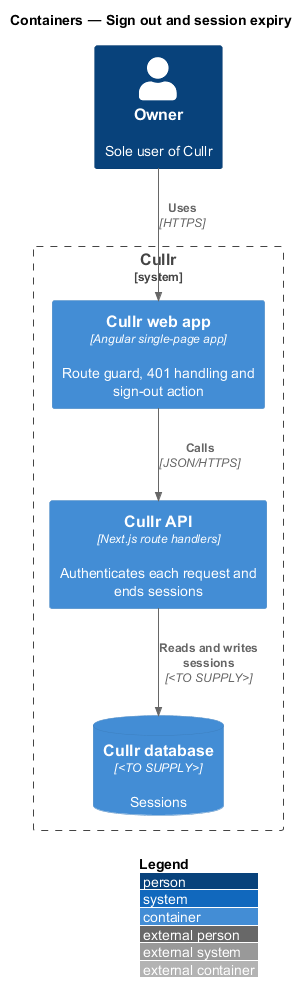

The diagram above was rendered by PlantUML. Its source (embedded in the PNG):
@startuml
!include <C4/C4_Container>
LAYOUT_WITH_LEGEND()
title Containers — Sign out and session expiry

Person(owner, "Owner", "Sole user of Cullr")
System_Boundary(cullr, "Cullr") {
  Container(spa, "Cullr web app", "Angular single-page app", "Route guard, 401 handling and sign-out action")
  Container(api, "Cullr API", "Next.js route handlers", "Authenticates each request and ends sessions")
  ContainerDb(db, "Cullr database", "<TO SUPPLY>", "Sessions")
}

Rel(owner, spa, "Uses", "HTTPS")
Rel(spa, api, "Calls", "JSON/HTTPS")
Rel(api, db, "Reads and writes sessions", "<TO SUPPLY>")
@enduml